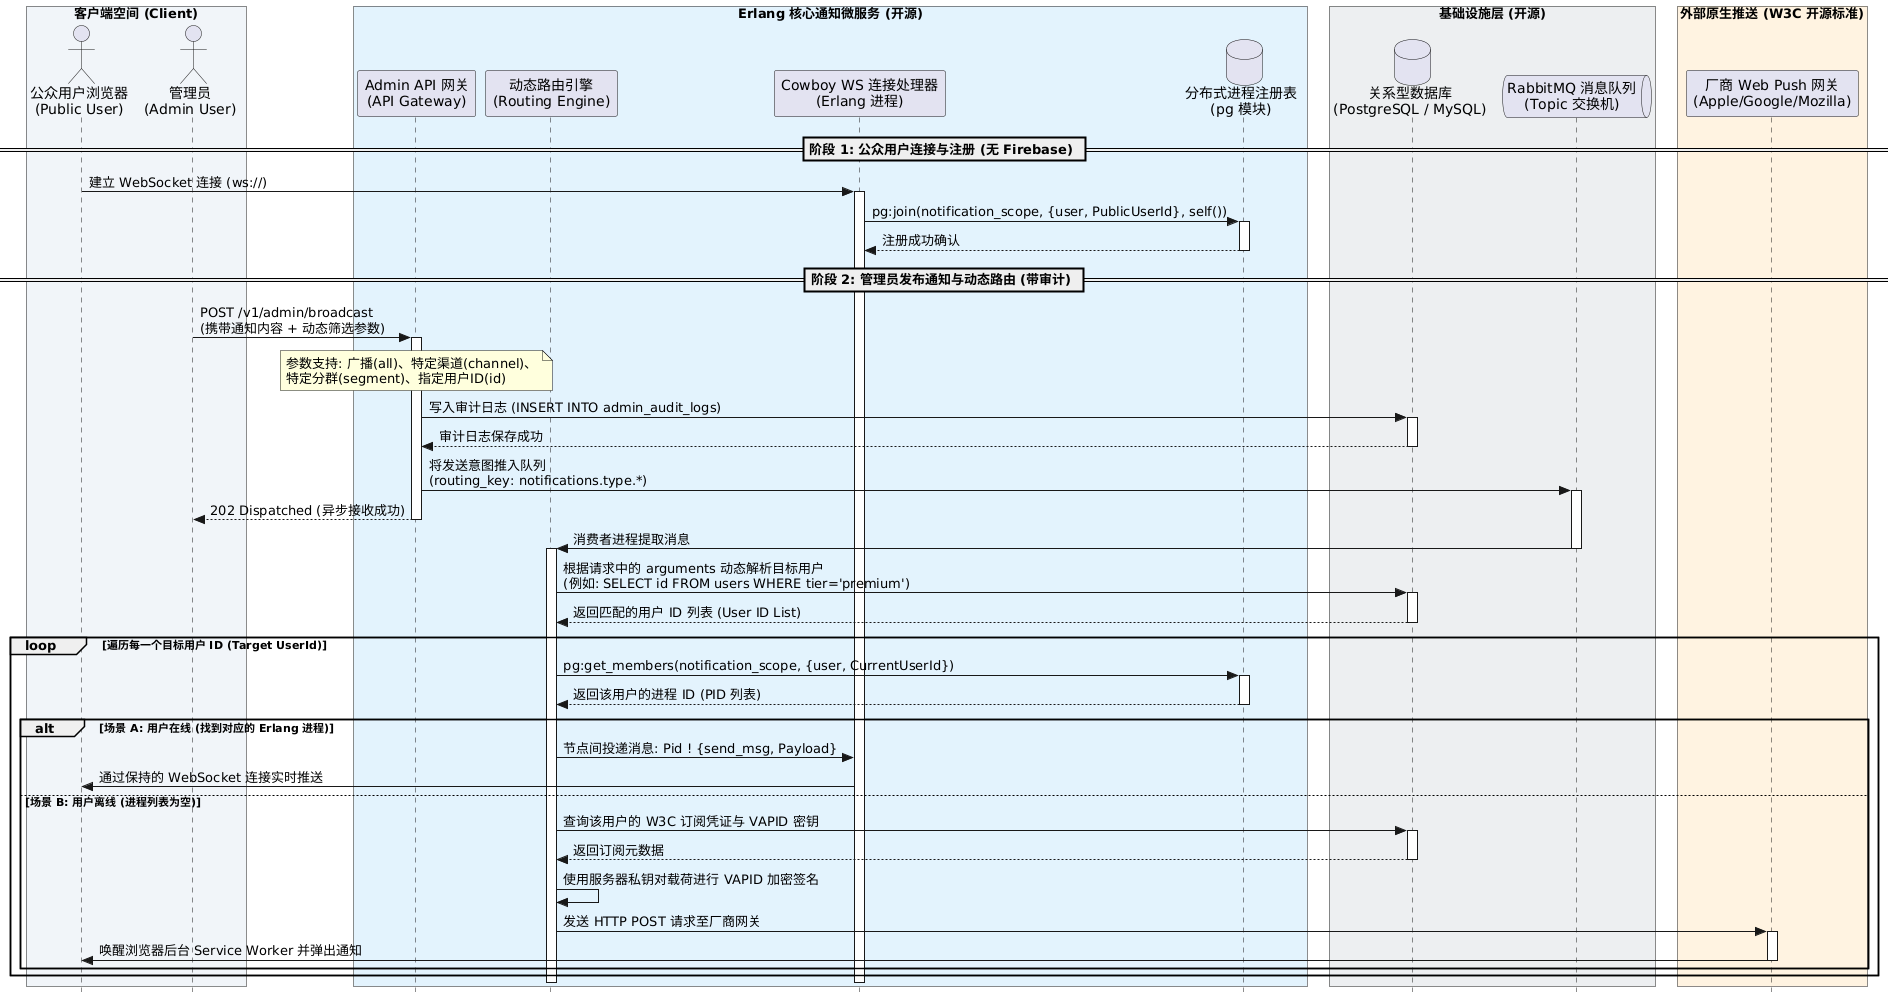

The diagram above was rendered by PlantUML. Its source (embedded in the PNG):
@startuml
skinparam style strictuml
skinparam BoxPadding 10

box "客户端空间 (Client)" #F0F4F8
actor "公众用户浏览器\n(Public User)" as Browser
actor "管理员\n(Admin User)" as Admin
end box

box "Erlang 核心通知微服务 (开源)" #E3F2FD
participant "Admin API 网关\n(API Gateway)" as API
participant "动态路由引擎\n(Routing Engine)" as Engine
participant "Cowboy WS 连接处理器\n(Erlang 进程)" as Cowboy
database "分布式进程注册表\n(pg 模块)" as Registry
end box

box "基础设施层 (开源)" #ECEFF1
database "关系型数据库\n(PostgreSQL / MySQL)" as DB
queue "RabbitMQ 消息队列\n(Topic 交换机)" as Rabbit
end box

box "外部原生推送 (W3C 开源标准)" #FFF3E0
participant "厂商 Web Push 网关\n(Apple/Google/Mozilla)" as VendorPush
end box

== 阶段 1: 公众用户连接与注册 (无 Firebase) ==

Browser -> Cowboy : 建立 WebSocket 连接 (ws://)
activate Cowboy
Cowboy -> Registry : pg:join(notification_scope, {user, PublicUserId}, self())
activate Registry
Registry --> Cowboy : 注册成功确认
deactivate Registry

== 阶段 2: 管理员发布通知与动态路由 (带审计) ==

Admin -> API : POST /v1/admin/broadcast\n(携带通知内容 + 动态筛选参数)
activate API

note over API : 参数支持: 广播(all)、特定渠道(channel)、\n特定分群(segment)、指定用户ID(id)

' 审计步骤
API -> DB : 写入审计日志 (INSERT INTO admin_audit_logs)
activate DB
DB --> API : 审计日志保存成功
deactivate DB

' 路由转换步骤
API -> Rabbit : 将发送意图推入队列\n(routing_key: notifications.type.*)
activate Rabbit
API --> Admin : 202 Dispatched (异步接收成功)
deactivate API

Rabbit -> Engine : 消费者进程提取消息
deactivate Rabbit

activate Engine
Engine -> DB : 根据请求中的 arguments 动态解析目标用户\n(例如: SELECT id FROM users WHERE tier='premium')
activate DB
DB --> Engine : 返回匹配的用户 ID 列表 (User ID List)
deactivate DB

' 内部循环发送
loop 遍历每一个目标用户 ID (Target UserId)
    Engine -> Registry : pg:get_members(notification_scope, {user, CurrentUserId})
    activate Registry
    Registry --> Engine : 返回该用户的进程 ID (PID 列表)
    deactivate Registry
    
    alt 场景 A: 用户在线 (找到对应的 Erlang 进程)
        Engine -> Cowboy : 节点间投递消息: Pid ! {send_msg, Payload}
        Cowboy -> Browser : 通过保持的 WebSocket 连接实时推送
    else 场景 B: 用户离线 (进程列表为空)
        Engine -> DB : 查询该用户的 W3C 订阅凭证与 VAPID 密钥
        activate DB
        DB --> Engine : 返回订阅元数据
        deactivate DB
        
        Engine -> Engine : 使用服务器私钥对载荷进行 VAPID 加密签名
        Engine -> VendorPush : 发送 HTTP POST 请求至厂商网关
        activate VendorPush
        VendorPush -> Browser : 唤醒浏览器后台 Service Worker 并弹出通知
        deactivate VendorPush
    end
end

deactivate Engine
deactivate Cowboy
@endum